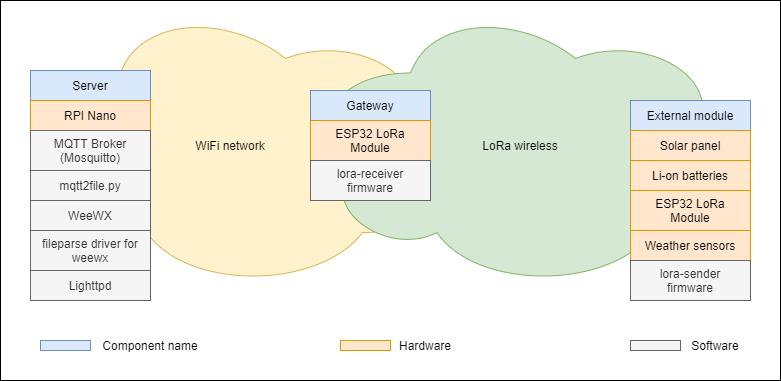

The diagram above was exported from draw.io. Its source (the exported page's mxGraphModel, read from the mxfile embedded in the PNG):
<mxGraphModel dx="857" dy="695" grid="1" gridSize="10" guides="1" tooltips="1" connect="1" arrows="1" fold="1" page="1" pageScale="1" pageWidth="1600" pageHeight="900" math="0" shadow="0">
  <root>
    <mxCell id="0" />
    <mxCell id="1" parent="0" />
    <mxCell id="cEbeIH3iuoi-2OjZCKMh-39" value="" style="rounded=0;whiteSpace=wrap;html=1;fillColor=none;" vertex="1" parent="1">
      <mxGeometry x="80" y="140" width="780" height="380" as="geometry" />
    </mxCell>
    <mxCell id="cEbeIH3iuoi-2OjZCKMh-1" value="WiFi network" style="ellipse;shape=cloud;whiteSpace=wrap;html=1;fillColor=#fff2cc;strokeColor=#d6b656;" vertex="1" parent="1">
      <mxGeometry x="90" y="140" width="440" height="290" as="geometry" />
    </mxCell>
    <mxCell id="cEbeIH3iuoi-2OjZCKMh-2" value="LoRa wireless" style="ellipse;shape=cloud;whiteSpace=wrap;html=1;fillColor=#d5e8d4;strokeColor=#82b366;" vertex="1" parent="1">
      <mxGeometry x="380" y="140" width="440" height="290" as="geometry" />
    </mxCell>
    <mxCell id="cEbeIH3iuoi-2OjZCKMh-4" value="Gateway" style="rounded=0;whiteSpace=wrap;html=1;fillColor=#dae8fc;strokeColor=#6c8ebf;" vertex="1" parent="1">
      <mxGeometry x="390" y="230" width="120" height="30" as="geometry" />
    </mxCell>
    <mxCell id="cEbeIH3iuoi-2OjZCKMh-5" value="Server" style="rounded=0;whiteSpace=wrap;html=1;fillColor=#dae8fc;strokeColor=#6c8ebf;" vertex="1" parent="1">
      <mxGeometry x="110" y="210" width="120" height="30" as="geometry" />
    </mxCell>
    <mxCell id="cEbeIH3iuoi-2OjZCKMh-6" value="External module" style="rounded=0;whiteSpace=wrap;html=1;fillColor=#dae8fc;strokeColor=#6c8ebf;" vertex="1" parent="1">
      <mxGeometry x="710" y="240" width="120" height="30" as="geometry" />
    </mxCell>
    <mxCell id="cEbeIH3iuoi-2OjZCKMh-9" value="RPI Nano" style="rounded=0;whiteSpace=wrap;html=1;fillColor=#ffe6cc;strokeColor=#d79b00;" vertex="1" parent="1">
      <mxGeometry x="110" y="240" width="120" height="30" as="geometry" />
    </mxCell>
    <mxCell id="cEbeIH3iuoi-2OjZCKMh-12" value="MQTT Broker (Mosquitto)" style="rounded=0;whiteSpace=wrap;html=1;fillColor=#f5f5f5;strokeColor=#666666;fontColor=#333333;" vertex="1" parent="1">
      <mxGeometry x="110" y="270" width="120" height="40" as="geometry" />
    </mxCell>
    <mxCell id="cEbeIH3iuoi-2OjZCKMh-13" value="mqtt2file.py" style="rounded=0;whiteSpace=wrap;html=1;fillColor=#f5f5f5;strokeColor=#666666;fontColor=#333333;" vertex="1" parent="1">
      <mxGeometry x="110" y="310" width="120" height="30" as="geometry" />
    </mxCell>
    <mxCell id="cEbeIH3iuoi-2OjZCKMh-14" value="WeeWX" style="rounded=0;whiteSpace=wrap;html=1;fillColor=#f5f5f5;strokeColor=#666666;fontColor=#333333;" vertex="1" parent="1">
      <mxGeometry x="110" y="340" width="120" height="30" as="geometry" />
    </mxCell>
    <mxCell id="cEbeIH3iuoi-2OjZCKMh-15" value="fileparse driver for weewx" style="rounded=0;whiteSpace=wrap;html=1;fillColor=#f5f5f5;strokeColor=#666666;fontColor=#333333;" vertex="1" parent="1">
      <mxGeometry x="110" y="370" width="120" height="40" as="geometry" />
    </mxCell>
    <mxCell id="cEbeIH3iuoi-2OjZCKMh-16" value="Lighttpd" style="rounded=0;whiteSpace=wrap;html=1;fillColor=#f5f5f5;strokeColor=#666666;fontColor=#333333;" vertex="1" parent="1">
      <mxGeometry x="110" y="410" width="120" height="30" as="geometry" />
    </mxCell>
    <mxCell id="cEbeIH3iuoi-2OjZCKMh-18" value="ESP32 LoRa&lt;br&gt;Module" style="rounded=0;whiteSpace=wrap;html=1;fillColor=#ffe6cc;strokeColor=#d79b00;" vertex="1" parent="1">
      <mxGeometry x="390" y="260" width="120" height="40" as="geometry" />
    </mxCell>
    <mxCell id="cEbeIH3iuoi-2OjZCKMh-19" value="lora-receiver&lt;br&gt;firmware" style="rounded=0;whiteSpace=wrap;html=1;fillColor=#f5f5f5;strokeColor=#666666;fontColor=#333333;" vertex="1" parent="1">
      <mxGeometry x="390" y="300" width="120" height="40" as="geometry" />
    </mxCell>
    <mxCell id="cEbeIH3iuoi-2OjZCKMh-24" value="Solar panel" style="rounded=0;whiteSpace=wrap;html=1;fillColor=#ffe6cc;strokeColor=#d79b00;" vertex="1" parent="1">
      <mxGeometry x="710" y="270" width="120" height="30" as="geometry" />
    </mxCell>
    <mxCell id="cEbeIH3iuoi-2OjZCKMh-25" value="Li-on batteries" style="rounded=0;whiteSpace=wrap;html=1;fillColor=#ffe6cc;strokeColor=#d79b00;" vertex="1" parent="1">
      <mxGeometry x="710" y="300" width="120" height="30" as="geometry" />
    </mxCell>
    <mxCell id="cEbeIH3iuoi-2OjZCKMh-27" value="ESP32 LoRa&lt;br&gt;Module" style="rounded=0;whiteSpace=wrap;html=1;fillColor=#ffe6cc;strokeColor=#d79b00;" vertex="1" parent="1">
      <mxGeometry x="710" y="330" width="120" height="40" as="geometry" />
    </mxCell>
    <mxCell id="cEbeIH3iuoi-2OjZCKMh-28" value="Weather sensors" style="rounded=0;whiteSpace=wrap;html=1;fillColor=#ffe6cc;strokeColor=#d79b00;" vertex="1" parent="1">
      <mxGeometry x="710" y="370" width="120" height="30" as="geometry" />
    </mxCell>
    <mxCell id="cEbeIH3iuoi-2OjZCKMh-29" value="lora-sender&lt;br&gt;firmware" style="rounded=0;whiteSpace=wrap;html=1;fillColor=#f5f5f5;strokeColor=#666666;fontColor=#333333;" vertex="1" parent="1">
      <mxGeometry x="710" y="400" width="120" height="40" as="geometry" />
    </mxCell>
    <mxCell id="cEbeIH3iuoi-2OjZCKMh-30" value="" style="rounded=0;whiteSpace=wrap;html=1;fillColor=#dae8fc;strokeColor=#6c8ebf;" vertex="1" parent="1">
      <mxGeometry x="120" y="480" width="50" height="10" as="geometry" />
    </mxCell>
    <mxCell id="cEbeIH3iuoi-2OjZCKMh-32" value="Component name" style="text;html=1;strokeColor=none;fillColor=none;align=center;verticalAlign=middle;whiteSpace=wrap;rounded=0;" vertex="1" parent="1">
      <mxGeometry x="180" y="475" width="100" height="20" as="geometry" />
    </mxCell>
    <mxCell id="cEbeIH3iuoi-2OjZCKMh-33" value="" style="rounded=0;whiteSpace=wrap;html=1;fillColor=#ffe6cc;strokeColor=#d79b00;" vertex="1" parent="1">
      <mxGeometry x="420" y="480" width="50" height="10" as="geometry" />
    </mxCell>
    <mxCell id="cEbeIH3iuoi-2OjZCKMh-34" value="Hardware" style="text;html=1;strokeColor=none;fillColor=none;align=center;verticalAlign=middle;whiteSpace=wrap;rounded=0;" vertex="1" parent="1">
      <mxGeometry x="480" y="475" width="50" height="20" as="geometry" />
    </mxCell>
    <mxCell id="cEbeIH3iuoi-2OjZCKMh-37" value="" style="rounded=0;whiteSpace=wrap;html=1;fillColor=#f5f5f5;strokeColor=#666666;fontColor=#333333;" vertex="1" parent="1">
      <mxGeometry x="710" y="480" width="50" height="10" as="geometry" />
    </mxCell>
    <mxCell id="cEbeIH3iuoi-2OjZCKMh-38" value="Software" style="text;html=1;strokeColor=none;fillColor=none;align=center;verticalAlign=middle;whiteSpace=wrap;rounded=0;" vertex="1" parent="1">
      <mxGeometry x="770" y="475" width="50" height="20" as="geometry" />
    </mxCell>
  </root>
</mxGraphModel>